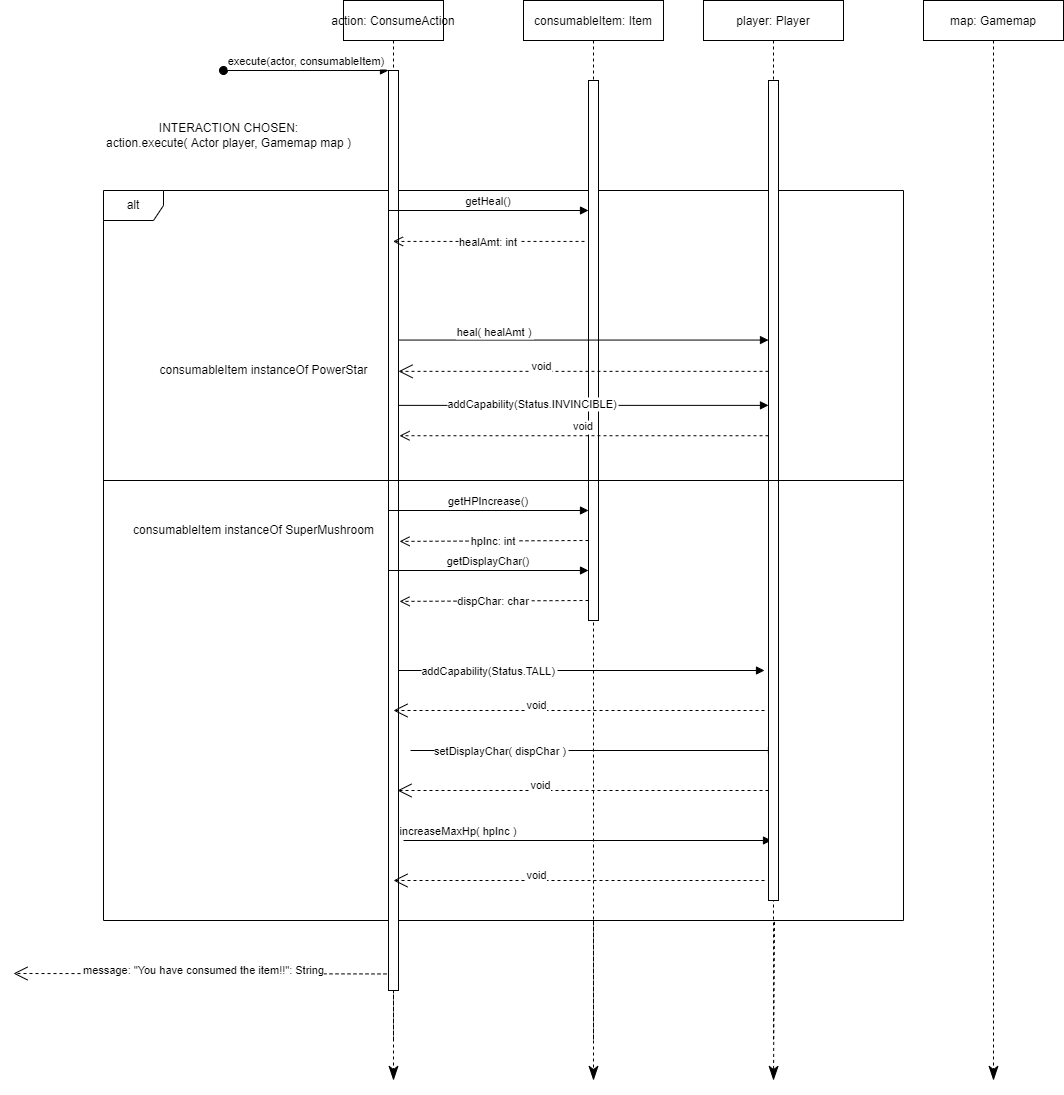

The diagram above was exported from draw.io. Its source (the exported page's mxGraphModel, read from the mxfile embedded in the PNG):
<mxGraphModel dx="2272" dy="1805" grid="1" gridSize="10" guides="1" tooltips="1" connect="1" arrows="1" fold="1" page="1" pageScale="1" pageWidth="850" pageHeight="1100" math="0" shadow="0">
  <root>
    <mxCell id="0" />
    <mxCell id="1" parent="0" />
    <mxCell id="gCL75gq6Emp8Q6zOsisD-6" value="alt" style="shape=umlFrame;whiteSpace=wrap;html=1;" vertex="1" parent="1">
      <mxGeometry x="-120" y="110" width="800" height="730" as="geometry" />
    </mxCell>
    <mxCell id="3nuBFxr9cyL0pnOWT2aG-1" value="action: ConsumeAction" style="shape=umlLifeline;perimeter=lifelinePerimeter;container=1;collapsible=0;recursiveResize=0;rounded=0;shadow=0;strokeWidth=1;" parent="1" vertex="1">
      <mxGeometry x="120" y="-80" width="100" height="1040" as="geometry" />
    </mxCell>
    <mxCell id="3nuBFxr9cyL0pnOWT2aG-2" value="" style="points=[];perimeter=orthogonalPerimeter;rounded=0;shadow=0;strokeWidth=1;" parent="3nuBFxr9cyL0pnOWT2aG-1" vertex="1">
      <mxGeometry x="45" y="70" width="10" height="920" as="geometry" />
    </mxCell>
    <mxCell id="3nuBFxr9cyL0pnOWT2aG-3" value="execute(actor, consumableItem)" style="verticalAlign=bottom;startArrow=oval;endArrow=block;startSize=8;shadow=0;strokeWidth=1;" parent="3nuBFxr9cyL0pnOWT2aG-1" target="3nuBFxr9cyL0pnOWT2aG-2" edge="1">
      <mxGeometry relative="1" as="geometry">
        <mxPoint x="-120" y="70" as="sourcePoint" />
      </mxGeometry>
    </mxCell>
    <mxCell id="3nuBFxr9cyL0pnOWT2aG-5" value="consumableItem: Item" style="shape=umlLifeline;perimeter=lifelinePerimeter;container=1;collapsible=0;recursiveResize=0;rounded=0;shadow=0;strokeWidth=1;" parent="1" vertex="1">
      <mxGeometry x="300" y="-80" width="140" height="1040" as="geometry" />
    </mxCell>
    <mxCell id="3nuBFxr9cyL0pnOWT2aG-6" value="" style="points=[];perimeter=orthogonalPerimeter;rounded=0;shadow=0;strokeWidth=1;" parent="3nuBFxr9cyL0pnOWT2aG-5" vertex="1">
      <mxGeometry x="65" y="80" width="10" height="540" as="geometry" />
    </mxCell>
    <mxCell id="gCL75gq6Emp8Q6zOsisD-12" value="getHeal()" style="verticalAlign=bottom;endArrow=block;shadow=0;strokeWidth=1;" edge="1" parent="3nuBFxr9cyL0pnOWT2aG-5">
      <mxGeometry relative="1" as="geometry">
        <mxPoint x="-135" y="210" as="sourcePoint" />
        <mxPoint x="65" y="210" as="targetPoint" />
        <mxPoint as="offset" />
      </mxGeometry>
    </mxCell>
    <mxCell id="gCL75gq6Emp8Q6zOsisD-22" value="dispChar: char" style="verticalAlign=bottom;endArrow=open;dashed=1;endSize=8;shadow=0;strokeWidth=1;entryX=1.1;entryY=0.132;entryDx=0;entryDy=0;entryPerimeter=0;exitX=0;exitY=0.103;exitDx=0;exitDy=0;exitPerimeter=0;" edge="1" parent="3nuBFxr9cyL0pnOWT2aG-5">
      <mxGeometry y="10" relative="1" as="geometry">
        <mxPoint x="-124" y="600.8899999999999" as="targetPoint" />
        <mxPoint x="65" y="600" as="sourcePoint" />
        <mxPoint as="offset" />
      </mxGeometry>
    </mxCell>
    <mxCell id="gCL75gq6Emp8Q6zOsisD-26" value="void" style="endArrow=open;endSize=12;dashed=1;html=1;rounded=0;entryX=0.9;entryY=0.429;entryDx=0;entryDy=0;entryPerimeter=0;" edge="1" parent="3nuBFxr9cyL0pnOWT2aG-5">
      <mxGeometry x="0.2265" y="-5" width="160" relative="1" as="geometry">
        <mxPoint x="241" y="710" as="sourcePoint" />
        <mxPoint x="-130" y="710" as="targetPoint" />
        <mxPoint as="offset" />
      </mxGeometry>
    </mxCell>
    <mxCell id="gCL75gq6Emp8Q6zOsisD-29" value="setDisplayChar( dispChar )" style="verticalAlign=bottom;endArrow=block;shadow=0;strokeWidth=1;exitX=1.4;exitY=0.465;exitDx=0;exitDy=0;exitPerimeter=0;" edge="1" parent="3nuBFxr9cyL0pnOWT2aG-5">
      <mxGeometry x="-0.5082" y="-10" relative="1" as="geometry">
        <mxPoint x="-113" y="750" as="sourcePoint" />
        <mxPoint x="253" y="750" as="targetPoint" />
        <mxPoint as="offset" />
      </mxGeometry>
    </mxCell>
    <mxCell id="gCL75gq6Emp8Q6zOsisD-19" value="getHPIncrease()" style="verticalAlign=bottom;endArrow=block;shadow=0;strokeWidth=1;" edge="1" parent="3nuBFxr9cyL0pnOWT2aG-5">
      <mxGeometry relative="1" as="geometry">
        <mxPoint x="-135" y="510" as="sourcePoint" />
        <mxPoint x="65" y="510" as="targetPoint" />
        <mxPoint as="offset" />
      </mxGeometry>
    </mxCell>
    <mxCell id="gCL75gq6Emp8Q6zOsisD-21" value="getDisplayChar()" style="verticalAlign=bottom;endArrow=block;shadow=0;strokeWidth=1;" edge="1" parent="3nuBFxr9cyL0pnOWT2aG-5">
      <mxGeometry relative="1" as="geometry">
        <mxPoint x="-135" y="570" as="sourcePoint" />
        <mxPoint x="65" y="570" as="targetPoint" />
        <mxPoint as="offset" />
      </mxGeometry>
    </mxCell>
    <mxCell id="gCL75gq6Emp8Q6zOsisD-20" value="hpInc: int" style="verticalAlign=bottom;endArrow=open;dashed=1;endSize=8;shadow=0;strokeWidth=1;entryX=1.1;entryY=0.132;entryDx=0;entryDy=0;entryPerimeter=0;exitX=0;exitY=0.103;exitDx=0;exitDy=0;exitPerimeter=0;" edge="1" parent="3nuBFxr9cyL0pnOWT2aG-5">
      <mxGeometry y="10" relative="1" as="geometry">
        <mxPoint x="-124" y="540.89" as="targetPoint" />
        <mxPoint x="65" y="540" as="sourcePoint" />
        <mxPoint as="offset" />
      </mxGeometry>
    </mxCell>
    <mxCell id="gCL75gq6Emp8Q6zOsisD-25" value="void" style="endArrow=open;endSize=12;dashed=1;html=1;rounded=0;entryX=0.9;entryY=0.429;entryDx=0;entryDy=0;entryPerimeter=0;" edge="1" parent="3nuBFxr9cyL0pnOWT2aG-5">
      <mxGeometry x="0.2265" y="-5" width="160" relative="1" as="geometry">
        <mxPoint x="241" y="880" as="sourcePoint" />
        <mxPoint x="-130" y="880" as="targetPoint" />
        <mxPoint as="offset" />
        <Array as="points">
          <mxPoint x="46" y="880" />
        </Array>
      </mxGeometry>
    </mxCell>
    <mxCell id="gCL75gq6Emp8Q6zOsisD-23" value="increaseMaxHp( hpInc )" style="verticalAlign=bottom;endArrow=block;shadow=0;strokeWidth=1;exitX=1.2;exitY=0.396;exitDx=0;exitDy=0;exitPerimeter=0;" edge="1" parent="3nuBFxr9cyL0pnOWT2aG-5">
      <mxGeometry x="-0.7011" relative="1" as="geometry">
        <mxPoint x="-120" y="840" as="sourcePoint" />
        <mxPoint x="248" y="840" as="targetPoint" />
        <mxPoint as="offset" />
      </mxGeometry>
    </mxCell>
    <mxCell id="gCL75gq6Emp8Q6zOsisD-30" value="void" style="endArrow=open;endSize=12;dashed=1;html=1;rounded=0;entryX=0.9;entryY=0.429;entryDx=0;entryDy=0;entryPerimeter=0;" edge="1" parent="3nuBFxr9cyL0pnOWT2aG-5">
      <mxGeometry x="0.2265" y="-5" width="160" relative="1" as="geometry">
        <mxPoint x="245" y="790" as="sourcePoint" />
        <mxPoint x="-126" y="790" as="targetPoint" />
        <mxPoint as="offset" />
      </mxGeometry>
    </mxCell>
    <mxCell id="3nuBFxr9cyL0pnOWT2aG-7" value="void" style="verticalAlign=bottom;endArrow=open;dashed=1;endSize=8;shadow=0;strokeWidth=1;entryX=1.1;entryY=0.397;entryDx=0;entryDy=0;entryPerimeter=0;" parent="1" source="gCL75gq6Emp8Q6zOsisD-3" target="3nuBFxr9cyL0pnOWT2aG-2" edge="1">
      <mxGeometry relative="1" as="geometry">
        <mxPoint x="170" y="390" as="targetPoint" />
      </mxGeometry>
    </mxCell>
    <mxCell id="gCL75gq6Emp8Q6zOsisD-1" value="INTERACTION CHOSEN:&lt;br&gt;action.execute( Actor player, Gamemap map )" style="text;html=1;align=center;verticalAlign=middle;resizable=0;points=[];autosize=1;strokeColor=none;fillColor=none;" vertex="1" parent="1">
      <mxGeometry x="-125" y="40" width="260" height="30" as="geometry" />
    </mxCell>
    <mxCell id="gCL75gq6Emp8Q6zOsisD-2" value="player: Player" style="shape=umlLifeline;perimeter=lifelinePerimeter;container=1;collapsible=0;recursiveResize=0;rounded=0;shadow=0;strokeWidth=1;" vertex="1" parent="1">
      <mxGeometry x="480" y="-80" width="140" height="1040" as="geometry" />
    </mxCell>
    <mxCell id="gCL75gq6Emp8Q6zOsisD-3" value="" style="points=[];perimeter=orthogonalPerimeter;rounded=0;shadow=0;strokeWidth=1;" vertex="1" parent="gCL75gq6Emp8Q6zOsisD-2">
      <mxGeometry x="65" y="80" width="10" height="820" as="geometry" />
    </mxCell>
    <mxCell id="gCL75gq6Emp8Q6zOsisD-7" value="consumableItem instanceOf PowerStar" style="text;html=1;align=center;verticalAlign=middle;resizable=0;points=[];autosize=1;strokeColor=none;fillColor=none;" vertex="1" parent="1">
      <mxGeometry x="-70" y="280" width="220" height="20" as="geometry" />
    </mxCell>
    <mxCell id="gCL75gq6Emp8Q6zOsisD-11" value="void" style="endArrow=open;endSize=12;dashed=1;html=1;rounded=0;entryX=1;entryY=0.327;entryDx=0;entryDy=0;entryPerimeter=0;" edge="1" parent="1" source="gCL75gq6Emp8Q6zOsisD-3" target="3nuBFxr9cyL0pnOWT2aG-2">
      <mxGeometry x="0.2265" y="-5" width="160" relative="1" as="geometry">
        <mxPoint x="550" y="253" as="sourcePoint" />
        <mxPoint x="710" y="249.5" as="targetPoint" />
        <mxPoint as="offset" />
      </mxGeometry>
    </mxCell>
    <mxCell id="gCL75gq6Emp8Q6zOsisD-10" value="addCapability(Status.INVINCIBLE)" style="verticalAlign=bottom;endArrow=block;shadow=0;strokeWidth=1;exitX=1;exitY=0.364;exitDx=0;exitDy=0;exitPerimeter=0;" edge="1" parent="1" source="3nuBFxr9cyL0pnOWT2aG-2" target="gCL75gq6Emp8Q6zOsisD-3">
      <mxGeometry x="-0.2743" y="-8" relative="1" as="geometry">
        <mxPoint x="175" y="260" as="sourcePoint" />
        <mxPoint x="345" y="260" as="targetPoint" />
        <mxPoint as="offset" />
      </mxGeometry>
    </mxCell>
    <mxCell id="gCL75gq6Emp8Q6zOsisD-13" value="map: Gamemap" style="shape=umlLifeline;perimeter=lifelinePerimeter;container=1;collapsible=0;recursiveResize=0;rounded=0;shadow=0;strokeWidth=1;" vertex="1" parent="1">
      <mxGeometry x="700" y="-80" width="140" height="720" as="geometry" />
    </mxCell>
    <mxCell id="gCL75gq6Emp8Q6zOsisD-9" value="heal( healAmt )" style="verticalAlign=bottom;endArrow=block;shadow=0;strokeWidth=1;exitX=1.1;exitY=0.293;exitDx=0;exitDy=0;exitPerimeter=0;" edge="1" parent="1" source="3nuBFxr9cyL0pnOWT2aG-2" target="gCL75gq6Emp8Q6zOsisD-3">
      <mxGeometry x="-0.4865" relative="1" as="geometry">
        <mxPoint x="175" y="229.5" as="sourcePoint" />
        <mxPoint x="345" y="229.5" as="targetPoint" />
        <mxPoint y="1" as="offset" />
      </mxGeometry>
    </mxCell>
    <mxCell id="gCL75gq6Emp8Q6zOsisD-15" value="healAmt: int" style="verticalAlign=bottom;endArrow=open;dashed=1;endSize=8;shadow=0;strokeWidth=1;exitX=-0.4;exitY=0.298;exitDx=0;exitDy=0;exitPerimeter=0;" edge="1" parent="1" source="3nuBFxr9cyL0pnOWT2aG-6" target="3nuBFxr9cyL0pnOWT2aG-1">
      <mxGeometry y="10" relative="1" as="geometry">
        <mxPoint x="175" y="200" as="targetPoint" />
        <mxPoint x="365" y="200" as="sourcePoint" />
        <mxPoint as="offset" />
      </mxGeometry>
    </mxCell>
    <mxCell id="gCL75gq6Emp8Q6zOsisD-17" value="" style="line;strokeWidth=1;fillColor=none;align=left;verticalAlign=middle;spacingTop=-1;spacingLeft=3;spacingRight=3;rotatable=0;labelPosition=right;points=[];portConstraint=eastwest;" vertex="1" parent="1">
      <mxGeometry x="-120" y="396" width="800" height="8" as="geometry" />
    </mxCell>
    <mxCell id="gCL75gq6Emp8Q6zOsisD-18" value="consumableItem instanceOf SuperMushroom" style="text;html=1;align=center;verticalAlign=middle;resizable=0;points=[];autosize=1;strokeColor=none;fillColor=none;" vertex="1" parent="1">
      <mxGeometry x="-100" y="440" width="260" height="20" as="geometry" />
    </mxCell>
    <mxCell id="gCL75gq6Emp8Q6zOsisD-27" value="addCapability(Status.TALL)" style="verticalAlign=bottom;endArrow=block;shadow=0;strokeWidth=1;exitX=1.4;exitY=0.465;exitDx=0;exitDy=0;exitPerimeter=0;" edge="1" parent="1">
      <mxGeometry x="-0.5082" y="-10" relative="1" as="geometry">
        <mxPoint x="175" y="590" as="sourcePoint" />
        <mxPoint x="541" y="590" as="targetPoint" />
        <mxPoint as="offset" />
      </mxGeometry>
    </mxCell>
    <mxCell id="gCL75gq6Emp8Q6zOsisD-35" value="message: &quot;You have consumed the item!!&quot;: String" style="endArrow=open;endSize=12;dashed=1;html=1;rounded=0;exitX=-0.2;exitY=0.982;exitDx=0;exitDy=0;exitPerimeter=0;" edge="1" parent="1" source="3nuBFxr9cyL0pnOWT2aG-2">
      <mxGeometry x="-0.0187" y="-3" width="160" relative="1" as="geometry">
        <mxPoint x="350" y="650" as="sourcePoint" />
        <mxPoint x="-210" y="893" as="targetPoint" />
        <mxPoint as="offset" />
      </mxGeometry>
    </mxCell>
    <mxCell id="gCL75gq6Emp8Q6zOsisD-37" value="Use" style="endArrow=classicThin;endSize=12;dashed=1;html=1;rounded=0;endFill=1;fontColor=none;noLabel=1;" edge="1" parent="1">
      <mxGeometry width="160" relative="1" as="geometry">
        <mxPoint x="170" y="910" as="sourcePoint" />
        <mxPoint x="170" y="1000" as="targetPoint" />
      </mxGeometry>
    </mxCell>
    <mxCell id="gCL75gq6Emp8Q6zOsisD-38" value="Use" style="endArrow=classicThin;endSize=12;dashed=1;html=1;rounded=0;endFill=1;fontColor=none;noLabel=1;" edge="1" parent="1">
      <mxGeometry width="160" relative="1" as="geometry">
        <mxPoint x="370" y="840" as="sourcePoint" />
        <mxPoint x="370" y="1000" as="targetPoint" />
      </mxGeometry>
    </mxCell>
    <mxCell id="gCL75gq6Emp8Q6zOsisD-39" value="Use" style="endArrow=classicThin;endSize=12;dashed=1;html=1;rounded=0;exitX=0.507;exitY=0.886;exitDx=0;exitDy=0;exitPerimeter=0;endFill=1;fontColor=none;noLabel=1;" edge="1" parent="1" source="gCL75gq6Emp8Q6zOsisD-2">
      <mxGeometry width="160" relative="1" as="geometry">
        <mxPoint x="450" y="950" as="sourcePoint" />
        <mxPoint x="550" y="1000" as="targetPoint" />
      </mxGeometry>
    </mxCell>
    <mxCell id="gCL75gq6Emp8Q6zOsisD-40" value="Use" style="endArrow=classicThin;endSize=12;dashed=1;html=1;rounded=0;fontColor=none;exitX=0.5;exitY=1;exitDx=0;exitDy=0;exitPerimeter=0;noLabel=1;endFill=1;" edge="1" parent="1" source="gCL75gq6Emp8Q6zOsisD-13">
      <mxGeometry width="160" relative="1" as="geometry">
        <mxPoint x="450" y="750" as="sourcePoint" />
        <mxPoint x="770" y="1000" as="targetPoint" />
      </mxGeometry>
    </mxCell>
  </root>
</mxGraphModel>